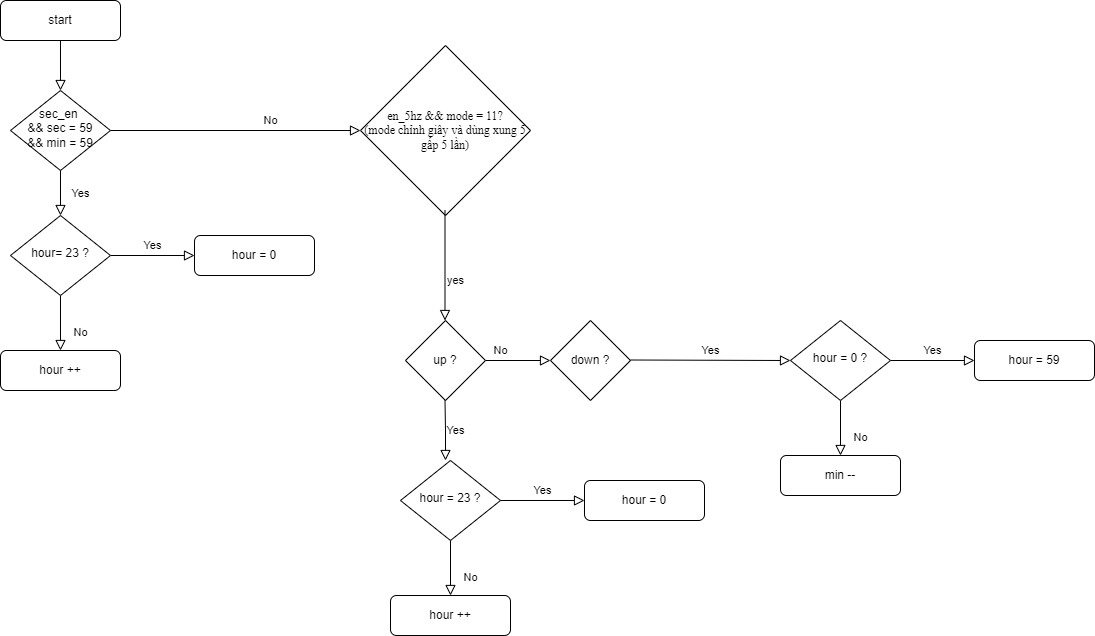

The diagram above was exported from draw.io. Its source (the exported page's mxGraphModel, read from the mxfile embedded in the PNG):
<mxGraphModel dx="1430" dy="625" grid="1" gridSize="10" guides="1" tooltips="1" connect="1" arrows="1" fold="1" page="1" pageScale="1" pageWidth="850" pageHeight="1100" math="0" shadow="0">
  <root>
    <mxCell id="0" />
    <mxCell id="1" parent="0" />
    <mxCell id="hMZ7FNz43b2SighW9szG-1" value="" style="rounded=0;html=1;jettySize=auto;orthogonalLoop=1;fontSize=11;endArrow=block;endFill=0;endSize=8;strokeWidth=1;shadow=0;labelBackgroundColor=none;edgeStyle=orthogonalEdgeStyle;" edge="1" parent="1" source="hMZ7FNz43b2SighW9szG-2" target="hMZ7FNz43b2SighW9szG-5">
      <mxGeometry relative="1" as="geometry" />
    </mxCell>
    <mxCell id="hMZ7FNz43b2SighW9szG-2" value="start" style="rounded=1;whiteSpace=wrap;html=1;fontSize=12;glass=0;strokeWidth=1;shadow=0;" vertex="1" parent="1">
      <mxGeometry x="160" y="80" width="120" height="40" as="geometry" />
    </mxCell>
    <mxCell id="hMZ7FNz43b2SighW9szG-3" value="Yes" style="rounded=0;html=1;jettySize=auto;orthogonalLoop=1;fontSize=11;endArrow=block;endFill=0;endSize=8;strokeWidth=1;shadow=0;labelBackgroundColor=none;edgeStyle=orthogonalEdgeStyle;" edge="1" parent="1" source="hMZ7FNz43b2SighW9szG-5" target="hMZ7FNz43b2SighW9szG-8">
      <mxGeometry y="20" relative="1" as="geometry">
        <mxPoint as="offset" />
      </mxGeometry>
    </mxCell>
    <mxCell id="hMZ7FNz43b2SighW9szG-4" value="No" style="edgeStyle=orthogonalEdgeStyle;rounded=0;html=1;jettySize=auto;orthogonalLoop=1;fontSize=11;endArrow=block;endFill=0;endSize=8;strokeWidth=1;shadow=0;labelBackgroundColor=none;entryX=0;entryY=0.5;entryDx=0;entryDy=0;" edge="1" parent="1" source="hMZ7FNz43b2SighW9szG-5" target="hMZ7FNz43b2SighW9szG-11">
      <mxGeometry x="0.2777" y="10" relative="1" as="geometry">
        <mxPoint as="offset" />
        <mxPoint x="380" y="210" as="targetPoint" />
      </mxGeometry>
    </mxCell>
    <mxCell id="hMZ7FNz43b2SighW9szG-5" value="sec_en&amp;nbsp;&lt;br&gt;&amp;amp;&amp;amp; sec = 59&lt;br&gt;&amp;amp;&amp;amp; min = 59" style="rhombus;whiteSpace=wrap;html=1;shadow=0;fontFamily=Helvetica;fontSize=12;align=center;strokeWidth=1;spacing=6;spacingTop=-4;" vertex="1" parent="1">
      <mxGeometry x="170" y="170" width="100" height="80" as="geometry" />
    </mxCell>
    <mxCell id="hMZ7FNz43b2SighW9szG-6" value="No" style="rounded=0;html=1;jettySize=auto;orthogonalLoop=1;fontSize=11;endArrow=block;endFill=0;endSize=8;strokeWidth=1;shadow=0;labelBackgroundColor=none;edgeStyle=orthogonalEdgeStyle;" edge="1" parent="1" source="hMZ7FNz43b2SighW9szG-8" target="hMZ7FNz43b2SighW9szG-9">
      <mxGeometry x="0.3333" y="20" relative="1" as="geometry">
        <mxPoint as="offset" />
      </mxGeometry>
    </mxCell>
    <mxCell id="hMZ7FNz43b2SighW9szG-7" value="Yes" style="edgeStyle=orthogonalEdgeStyle;rounded=0;html=1;jettySize=auto;orthogonalLoop=1;fontSize=11;endArrow=block;endFill=0;endSize=8;strokeWidth=1;shadow=0;labelBackgroundColor=none;" edge="1" parent="1" source="hMZ7FNz43b2SighW9szG-8" target="hMZ7FNz43b2SighW9szG-10">
      <mxGeometry y="10" relative="1" as="geometry">
        <mxPoint as="offset" />
      </mxGeometry>
    </mxCell>
    <mxCell id="hMZ7FNz43b2SighW9szG-8" value="hour= 23 ?" style="rhombus;whiteSpace=wrap;html=1;shadow=0;fontFamily=Helvetica;fontSize=12;align=center;strokeWidth=1;spacing=6;spacingTop=-4;" vertex="1" parent="1">
      <mxGeometry x="170" y="295" width="100" height="80" as="geometry" />
    </mxCell>
    <mxCell id="hMZ7FNz43b2SighW9szG-9" value="hour ++" style="rounded=1;whiteSpace=wrap;html=1;fontSize=12;glass=0;strokeWidth=1;shadow=0;" vertex="1" parent="1">
      <mxGeometry x="160" y="430" width="120" height="40" as="geometry" />
    </mxCell>
    <mxCell id="hMZ7FNz43b2SighW9szG-10" value="hour = 0" style="rounded=1;whiteSpace=wrap;html=1;fontSize=12;glass=0;strokeWidth=1;shadow=0;" vertex="1" parent="1">
      <mxGeometry x="354" y="315" width="120" height="40" as="geometry" />
    </mxCell>
    <mxCell id="hMZ7FNz43b2SighW9szG-11" value="&lt;font face=&quot;Times New Roman&quot; style=&quot;font-size: 12px;&quot;&gt;en_5hz &amp;amp;&amp;amp; mode = 11?&lt;br&gt;(mode chỉnh giây và dùng xung 5 gấp 5 lần)&lt;/font&gt;" style="rhombus;whiteSpace=wrap;html=1;" vertex="1" parent="1">
      <mxGeometry x="520" y="125" width="170" height="170" as="geometry" />
    </mxCell>
    <mxCell id="hMZ7FNz43b2SighW9szG-12" value="yes" style="edgeStyle=orthogonalEdgeStyle;rounded=0;html=1;jettySize=auto;orthogonalLoop=1;fontSize=11;endArrow=block;endFill=0;endSize=8;strokeWidth=1;shadow=0;labelBackgroundColor=none;" edge="1" parent="1">
      <mxGeometry x="0.2777" y="10" relative="1" as="geometry">
        <mxPoint as="offset" />
        <mxPoint x="604.5" y="290" as="sourcePoint" />
        <mxPoint x="604.5" y="400" as="targetPoint" />
      </mxGeometry>
    </mxCell>
    <mxCell id="hMZ7FNz43b2SighW9szG-13" value="up ?" style="rhombus;whiteSpace=wrap;html=1;" vertex="1" parent="1">
      <mxGeometry x="565" y="400" width="80" height="80" as="geometry" />
    </mxCell>
    <mxCell id="hMZ7FNz43b2SighW9szG-14" value="Yes" style="edgeStyle=orthogonalEdgeStyle;rounded=0;html=1;jettySize=auto;orthogonalLoop=1;fontSize=11;endArrow=block;endFill=0;endSize=8;strokeWidth=1;shadow=0;labelBackgroundColor=none;" edge="1" parent="1">
      <mxGeometry y="10" relative="1" as="geometry">
        <mxPoint as="offset" />
        <mxPoint x="604.5" y="480" as="sourcePoint" />
        <mxPoint x="605" y="540" as="targetPoint" />
      </mxGeometry>
    </mxCell>
    <mxCell id="hMZ7FNz43b2SighW9szG-15" value="No" style="rounded=0;html=1;jettySize=auto;orthogonalLoop=1;fontSize=11;endArrow=block;endFill=0;endSize=8;strokeWidth=1;shadow=0;labelBackgroundColor=none;edgeStyle=orthogonalEdgeStyle;" edge="1" parent="1" source="hMZ7FNz43b2SighW9szG-17" target="hMZ7FNz43b2SighW9szG-18">
      <mxGeometry x="0.3333" y="20" relative="1" as="geometry">
        <mxPoint as="offset" />
      </mxGeometry>
    </mxCell>
    <mxCell id="hMZ7FNz43b2SighW9szG-16" value="Yes" style="edgeStyle=orthogonalEdgeStyle;rounded=0;html=1;jettySize=auto;orthogonalLoop=1;fontSize=11;endArrow=block;endFill=0;endSize=8;strokeWidth=1;shadow=0;labelBackgroundColor=none;" edge="1" parent="1" source="hMZ7FNz43b2SighW9szG-17" target="hMZ7FNz43b2SighW9szG-19">
      <mxGeometry y="10" relative="1" as="geometry">
        <mxPoint as="offset" />
      </mxGeometry>
    </mxCell>
    <mxCell id="hMZ7FNz43b2SighW9szG-17" value="hour = 23 ?" style="rhombus;whiteSpace=wrap;html=1;shadow=0;fontFamily=Helvetica;fontSize=12;align=center;strokeWidth=1;spacing=6;spacingTop=-4;" vertex="1" parent="1">
      <mxGeometry x="560" y="540" width="100" height="80" as="geometry" />
    </mxCell>
    <mxCell id="hMZ7FNz43b2SighW9szG-18" value="hour ++" style="rounded=1;whiteSpace=wrap;html=1;fontSize=12;glass=0;strokeWidth=1;shadow=0;" vertex="1" parent="1">
      <mxGeometry x="550" y="675" width="120" height="40" as="geometry" />
    </mxCell>
    <mxCell id="hMZ7FNz43b2SighW9szG-19" value="hour = 0" style="rounded=1;whiteSpace=wrap;html=1;fontSize=12;glass=0;strokeWidth=1;shadow=0;" vertex="1" parent="1">
      <mxGeometry x="744" y="560" width="120" height="40" as="geometry" />
    </mxCell>
    <mxCell id="hMZ7FNz43b2SighW9szG-20" value="No" style="rounded=0;html=1;jettySize=auto;orthogonalLoop=1;fontSize=11;endArrow=block;endFill=0;endSize=8;strokeWidth=1;shadow=0;labelBackgroundColor=none;edgeStyle=orthogonalEdgeStyle;exitX=1;exitY=0.5;exitDx=0;exitDy=0;" edge="1" parent="1" source="hMZ7FNz43b2SighW9szG-13">
      <mxGeometry x="-0.542" y="10" relative="1" as="geometry">
        <mxPoint as="offset" />
        <mxPoint x="690" y="425" as="sourcePoint" />
        <mxPoint x="710" y="440" as="targetPoint" />
      </mxGeometry>
    </mxCell>
    <mxCell id="hMZ7FNz43b2SighW9szG-21" value="down ?" style="rhombus;whiteSpace=wrap;html=1;" vertex="1" parent="1">
      <mxGeometry x="710" y="400" width="80" height="80" as="geometry" />
    </mxCell>
    <mxCell id="hMZ7FNz43b2SighW9szG-22" value="No" style="rounded=0;html=1;jettySize=auto;orthogonalLoop=1;fontSize=11;endArrow=block;endFill=0;endSize=8;strokeWidth=1;shadow=0;labelBackgroundColor=none;edgeStyle=orthogonalEdgeStyle;" edge="1" parent="1" source="hMZ7FNz43b2SighW9szG-24" target="hMZ7FNz43b2SighW9szG-25">
      <mxGeometry x="0.3333" y="20" relative="1" as="geometry">
        <mxPoint as="offset" />
      </mxGeometry>
    </mxCell>
    <mxCell id="hMZ7FNz43b2SighW9szG-23" value="Yes" style="edgeStyle=orthogonalEdgeStyle;rounded=0;html=1;jettySize=auto;orthogonalLoop=1;fontSize=11;endArrow=block;endFill=0;endSize=8;strokeWidth=1;shadow=0;labelBackgroundColor=none;" edge="1" parent="1" source="hMZ7FNz43b2SighW9szG-24" target="hMZ7FNz43b2SighW9szG-26">
      <mxGeometry y="10" relative="1" as="geometry">
        <mxPoint as="offset" />
      </mxGeometry>
    </mxCell>
    <mxCell id="hMZ7FNz43b2SighW9szG-24" value="hour = 0 ?" style="rhombus;whiteSpace=wrap;html=1;shadow=0;fontFamily=Helvetica;fontSize=12;align=center;strokeWidth=1;spacing=6;spacingTop=-4;" vertex="1" parent="1">
      <mxGeometry x="950" y="400" width="100" height="80" as="geometry" />
    </mxCell>
    <mxCell id="hMZ7FNz43b2SighW9szG-25" value="min --" style="rounded=1;whiteSpace=wrap;html=1;fontSize=12;glass=0;strokeWidth=1;shadow=0;" vertex="1" parent="1">
      <mxGeometry x="940" y="535" width="120" height="40" as="geometry" />
    </mxCell>
    <mxCell id="hMZ7FNz43b2SighW9szG-26" value="hour = 59" style="rounded=1;whiteSpace=wrap;html=1;fontSize=12;glass=0;strokeWidth=1;shadow=0;" vertex="1" parent="1">
      <mxGeometry x="1134" y="420" width="120" height="40" as="geometry" />
    </mxCell>
    <mxCell id="hMZ7FNz43b2SighW9szG-27" value="Yes" style="edgeStyle=orthogonalEdgeStyle;rounded=0;html=1;jettySize=auto;orthogonalLoop=1;fontSize=11;endArrow=block;endFill=0;endSize=8;strokeWidth=1;shadow=0;labelBackgroundColor=none;entryX=0;entryY=0.5;entryDx=0;entryDy=0;" edge="1" parent="1" target="hMZ7FNz43b2SighW9szG-24">
      <mxGeometry y="10" relative="1" as="geometry">
        <mxPoint as="offset" />
        <mxPoint x="790" y="439.5" as="sourcePoint" />
        <mxPoint x="874" y="439.5" as="targetPoint" />
      </mxGeometry>
    </mxCell>
  </root>
</mxGraphModel>